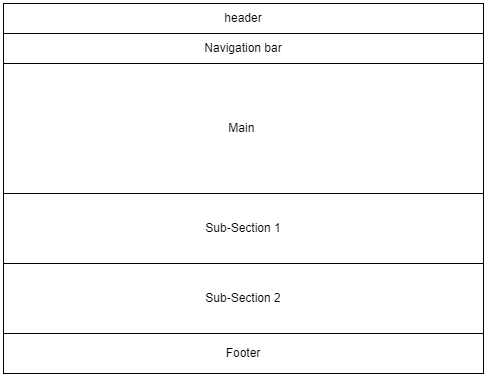

The diagram above was exported from draw.io. Its source (the exported page's mxGraphModel, read from the mxfile embedded in the PNG):
<mxGraphModel dx="782" dy="436" grid="1" gridSize="10" guides="1" tooltips="1" connect="1" arrows="1" fold="1" page="1" pageScale="1" pageWidth="850" pageHeight="1100" math="0" shadow="0">
  <root>
    <mxCell id="0" />
    <mxCell id="1" parent="0" />
    <mxCell id="31fV18e1cu_lkPwtwm0i-1" value="Navigation bar" style="text;html=1;strokeColor=default;fillColor=none;align=center;verticalAlign=middle;whiteSpace=wrap;rounded=0;" vertex="1" parent="1">
      <mxGeometry x="160" y="150" width="480" height="30" as="geometry" />
    </mxCell>
    <mxCell id="31fV18e1cu_lkPwtwm0i-2" value="Main&amp;nbsp;" style="text;html=1;strokeColor=default;fillColor=none;align=center;verticalAlign=middle;whiteSpace=wrap;rounded=0;" vertex="1" parent="1">
      <mxGeometry x="160" y="180" width="480" height="130" as="geometry" />
    </mxCell>
    <mxCell id="31fV18e1cu_lkPwtwm0i-3" value="header" style="text;html=1;strokeColor=default;fillColor=none;align=center;verticalAlign=middle;whiteSpace=wrap;rounded=0;" vertex="1" parent="1">
      <mxGeometry x="160" y="120" width="480" height="30" as="geometry" />
    </mxCell>
    <mxCell id="31fV18e1cu_lkPwtwm0i-4" value="Sub-Section 1&lt;span style=&quot;color: rgba(0, 0, 0, 0); font-family: monospace; font-size: 0px; text-align: start;&quot;&gt;%3CmxGraphModel%3E%3Croot%3E%3CmxCell%20id%3D%220%22%2F%3E%3CmxCell%20id%3D%221%22%20parent%3D%220%22%2F%3E%3CmxCell%20id%3D%222%22%20value%3D%22Main%26amp%3Bnbsp%3B%22%20style%3D%22text%3Bhtml%3D1%3BstrokeColor%3Ddefault%3BfillColor%3Dnone%3Balign%3Dcenter%3BverticalAlign%3Dmiddle%3BwhiteSpace%3Dwrap%3Brounded%3D0%3B%22%20vertex%3D%221%22%20parent%3D%221%22%3E%3CmxGeometry%20x%3D%22160%22%20y%3D%22180%22%20width%3D%22480%22%20height%3D%22130%22%20as%3D%22geometry%22%2F%3E%3C%2FmxCell%3E%3C%2Froot%3E%3C%2FmxGraphModel%3E 1&lt;/span&gt;" style="text;html=1;strokeColor=default;fillColor=none;align=center;verticalAlign=middle;whiteSpace=wrap;rounded=0;" vertex="1" parent="1">
      <mxGeometry x="160" y="310" width="480" height="70" as="geometry" />
    </mxCell>
    <mxCell id="31fV18e1cu_lkPwtwm0i-5" value="Footer" style="text;html=1;strokeColor=default;fillColor=none;align=center;verticalAlign=middle;whiteSpace=wrap;rounded=0;" vertex="1" parent="1">
      <mxGeometry x="160" y="450" width="480" height="40" as="geometry" />
    </mxCell>
    <mxCell id="31fV18e1cu_lkPwtwm0i-7" value="Sub-Section 2&lt;span style=&quot;color: rgba(0, 0, 0, 0); font-family: monospace; font-size: 0px; text-align: start;&quot;&gt;%3CmxGraphModel%3E%3Croot%3E%3CmxCell%20id%3D%220%22%2F%3E%3CmxCell%20id%3D%221%22%20parent%3D%220%22%2F%3E%3CmxCell%20id%3D%222%22%20value%3D%22Main%26amp%3Bnbsp%3B%22%20style%3D%22text%3Bhtml%3D1%3BstrokeColor%3Ddefault%3BfillColor%3Dnone%3Balign%3Dcenter%3BverticalAlign%3Dmiddle%3BwhiteSpace%3Dwrap%3Brounded%3D0%3B%22%20vertex%3D%221%22%20parent%3D%221%22%3E%3CmxGeometry%20x%3D%22160%22%20y%3D%22180%22%20width%3D%22480%22%20height%3D%22130%22%20as%3D%22geometry%22%2F%3E%3C%2FmxCell%3E%3C%2Froot%3E%3C%2FmxGraphModel%3E 1&lt;/span&gt;" style="text;html=1;strokeColor=default;fillColor=none;align=center;verticalAlign=middle;whiteSpace=wrap;rounded=0;" vertex="1" parent="1">
      <mxGeometry x="160" y="380" width="480" height="70" as="geometry" />
    </mxCell>
  </root>
</mxGraphModel>